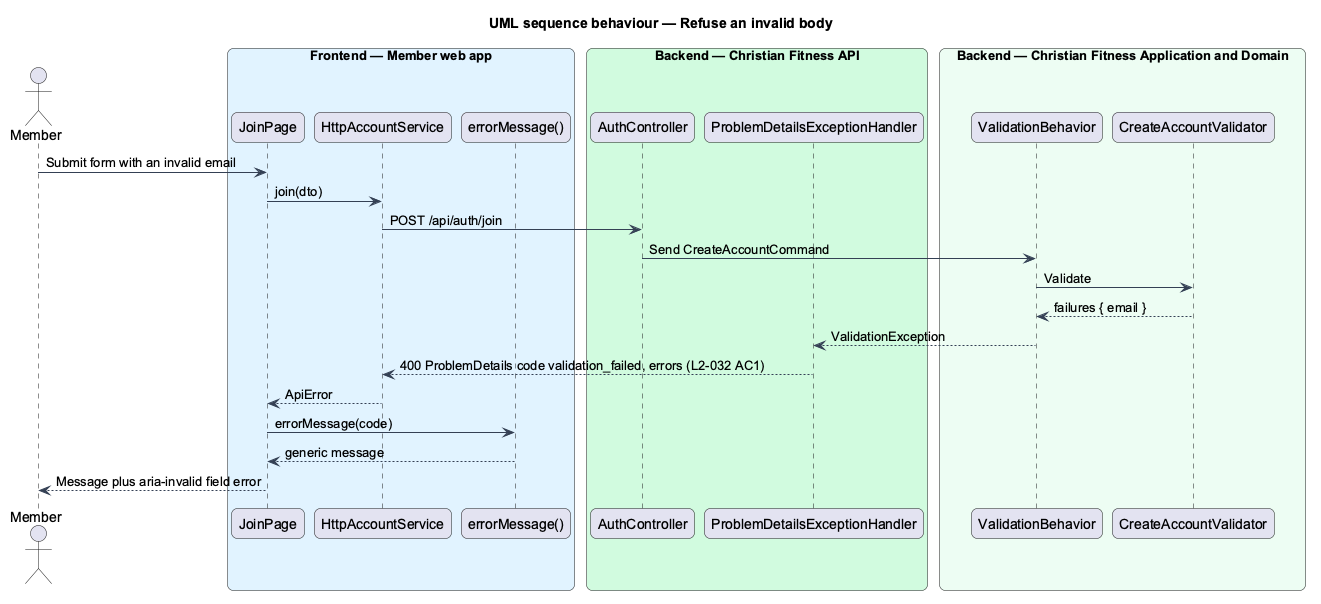

The diagram above was rendered by PlantUML. Its source (embedded in the PNG):
@startuml
title UML sequence behaviour — Refuse an invalid body
skinparam backgroundColor #FFFFFF
skinparam shadowing false
skinparam roundcorner 12
skinparam defaultFontName Arial
skinparam ArrowColor #344054
skinparam rectangle {
  BorderColor #344054
  FontColor #101828
}
skinparam package {
  BorderColor #667085
  FontColor #101828
  BackgroundColor #F9FAFB
}
actor "Member" as actor
box "Frontend — Member web app" #E0F2FE
  participant "JoinPage" as page
  participant "HttpAccountService" as http
  participant "errorMessage()" as msg
end box
box "Backend — Christian Fitness API" #D1FADF
  participant "AuthController" as ctrl
  participant "ProblemDetailsExceptionHandler" as eh
end box
box "Backend — Christian Fitness Application and Domain" #ECFDF3
  participant "ValidationBehavior" as vb
  participant "CreateAccountValidator" as v
end box
actor -> page : Submit form with an invalid email
page -> http : join(dto)
http -> ctrl : POST /api/auth/join
ctrl -> vb : Send CreateAccountCommand
vb -> v : Validate
v --> vb : failures { email }
vb --> eh : ValidationException
eh --> http : 400 ProblemDetails code validation_failed, errors (L2-032 AC1)
http --> page : ApiError
page -> msg : errorMessage(code)
msg --> page : generic message
page --> actor : Message plus aria-invalid field error
@enduml